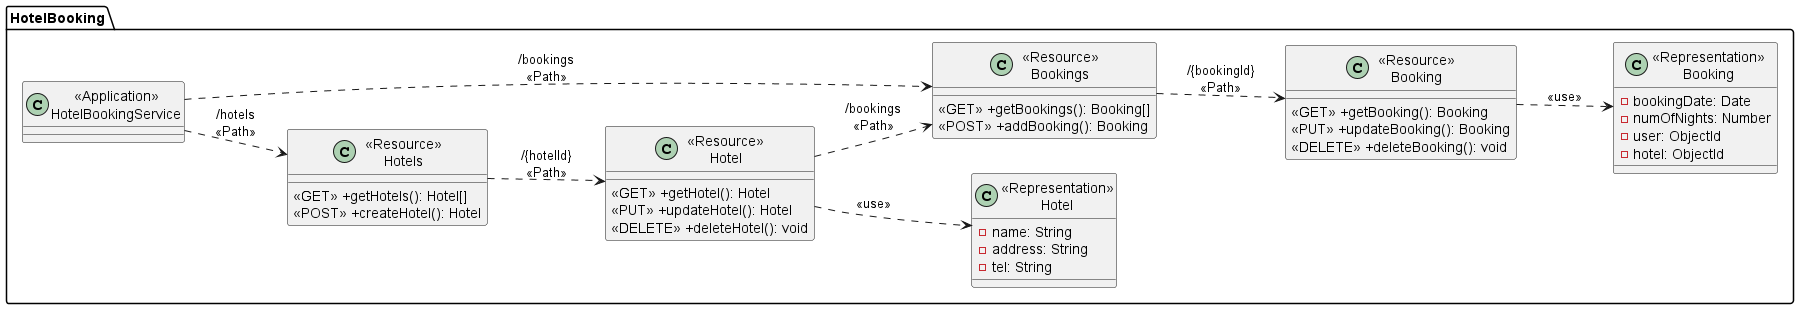

The diagram above was rendered by PlantUML. Its source (embedded in the PNG):
@startuml Class
left to right direction
package "HotelBooking" {
    class "<<Application>>\nHotelBookingService" as HotelBookingService{}

    class "<<Resource>>\nHotels" as ResourceHotels{
        <<GET>> +getHotels(): Hotel[]
        <<POST>> +createHotel(): Hotel
    }

    class "<<Resource>>\nHotel" as ResourceHotel {
        <<GET>> +getHotel(): Hotel
        <<PUT>> +updateHotel(): Hotel
        <<DELETE>> +deleteHotel(): void
    }

    class "<<Representation>>\nHotel" as RepresentationHotel {
        -name: String
        -address: String
        -tel: String
    }

    class "<<Resource>>\nBookings" as ResourceBookings {
        <<GET>> +getBookings(): Booking[]
        <<POST>> +addBooking(): Booking
    }

    class "<<Resource>>\nBooking" as ResourceBooking {
        <<GET>> +getBooking(): Booking
        <<PUT>> +updateBooking(): Booking
        <<DELETE>> +deleteBooking(): void
    }

    class "<<Representation>>\nBooking" as RepresentationBooking {
        -bookingDate: Date
        -numOfNights: Number
        -user: ObjectId
        -hotel: ObjectId
    }
}

HotelBookingService ..> ResourceHotels:"/hotels\n<<Path>>"
ResourceHotels ..> ResourceHotel: "/{hotelId}\n<<Path>>"
ResourceHotel ..> RepresentationHotel: "<<use>>"

HotelBookingService ..> ResourceBookings:"/bookings\n<<Path>>"
ResourceBookings ..> ResourceBooking: "/{bookingId}\n<<Path>>"
ResourceBooking ..> RepresentationBooking: "<<use>>"

' Routing from Hotel to Bookings
ResourceHotel ..> ResourceBookings: "/bookings\n<<Path>>"

@enduml